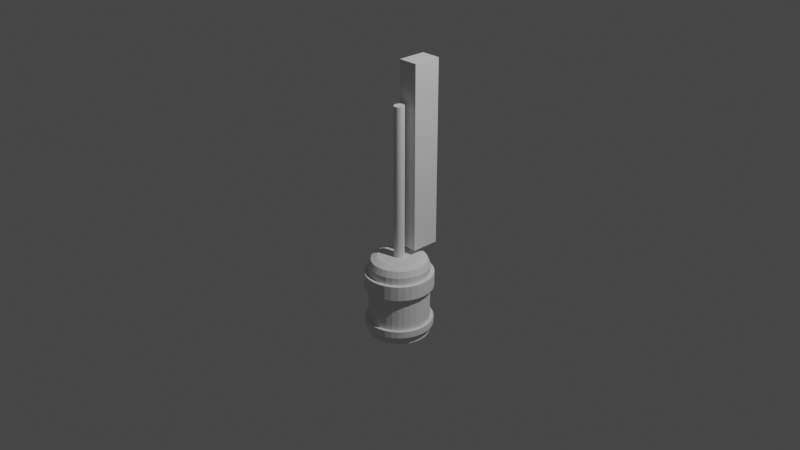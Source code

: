 # Source: silicon_ingot_machine.blend  (saved by Blender 3.0.42; exported with 4.5.12 LTS)
import bpy
from mathutils import Matrix  # noqa: F401  (used for matrix-valued properties, if any)

bpy.ops.wm.read_factory_settings(use_empty=True)
scene = bpy.context.scene
scene.name = 'Scene'

# ---- collections
col_collection = bpy.data.collections.new('Collection'); scene.collection.children.link(col_collection)

# ---- world
world_world = bpy.data.worlds.new('World'); scene.world = world_world
world_world.use_nodes = True; world_world.node_tree.nodes.clear()
_N = world_world.node_tree.nodes; _L = world_world.node_tree.links
n0 = _N.new('ShaderNodeOutputWorld'); n0.name = 'World Output'; n0.location = (300, 300)
n1 = _N.new('ShaderNodeBackground'); n1.name = 'Background'; n1.location = (10, 300)
n1.inputs[0].default_value = (0.05088, 0.05088, 0.05088, 1.0)
_L.new(n1.outputs[0], n0.inputs[0])
n0.is_active_output = True
world_world.color = (0.05088, 0.05088, 0.05088)
world_world.use_sun_shadow = False
world_world.sun_shadow_jitter_overblur = 0.0

# ---- cameras
cam_camera = bpy.data.cameras.new('Camera')
cam_camera.clip_end = 100.0
cam_camera.ortho_scale = 7.314

# ---- lights
light_light = bpy.data.lights.new('Light', 'POINT')
light_light.transmission_factor = 0.0
light_light.energy = 1000.0
light_light.shadow_soft_size = 0.1
light_light.shadow_maximum_resolution = 0.006
light_light.use_absolute_resolution = True

# ---- meshes
me_cylinder = bpy.data.meshes.new('Cylinder')
me_cylinder.from_pydata([(4.631e-08, 0.3235, -0.9088), (0.06311, 0.3173, -0.9088), (0.1238, 0.2989, -0.9088), (0.1797, 0.269, -0.9088), (0.2287, 0.2287, -0.9088), (0.269, 0.1797, -0.9088), (0.2989, 0.1238, -0.9088), (0.3173, 0.06311, -0.9088), (0.3235, -2.548e-08, -0.9088), (0.3173, -0.06311, -0.9088), (0.2989, -0.1238, -0.9088), (0.269, -0.1797, -0.9088), (0.2287, -0.2287, -0.9088), (0.1797, -0.269, -0.9088), (0.1238, -0.2989, -0.9088), (0.06311, -0.3173, -0.9088), (1.803e-08, -0.3235, -0.9088), (-0.06311, -0.3173, -0.9088), (-0.1238, -0.2989, -0.9088), (-0.1797, -0.269, -0.9088), (-0.2287, -0.2287, -0.9088), (-0.269, -0.1797, -0.9088), (-0.2989, -0.1238, -0.9088), (-0.3173, -0.06311, -0.9088), (-0.3235, -7.483e-09, -0.9088), (-0.3173, 0.06311, -0.9088), (-0.2989, 0.1238, -0.9088), (-0.269, 0.1797, -0.9088), (-0.2287, 0.2287, -0.9088), (-0.1797, 0.269, -0.9088), (-0.1238, 0.2989, -0.9088), (-0.06311, 0.3173, -0.9088), (4.631e-08, 0.3235, -0.8104), (4.631e-08, 0.3235, -0.7449), (-0.06318, 0.3176, -0.2096), (4.631e-08, 0.3235, -0.3567), (0.06311, 0.3173, -0.3567), (-0.1239, 0.2992, -0.2096), (0.06311, 0.3173, -0.7449), (0.06311, 0.3173, -0.8104), (0.1238, 0.2989, -0.3567), (-0.1799, 0.2693, -0.2096), (0.1238, 0.2989, -0.7449), (0.1238, 0.2989, -0.8104), (0.1797, 0.269, -0.3567), (-0.229, 0.229, -0.2096), (0.1797, 0.269, -0.7449), (0.1797, 0.269, -0.8104), (0.2287, 0.2287, -0.3567), (-0.2693, 0.1799, -0.2096), (0.2287, 0.2287, -0.7449), (0.2287, 0.2287, -0.8104), (0.269, 0.1797, -0.3567), (-0.2992, 0.1239, -0.2096), (0.269, 0.1797, -0.7449), (0.269, 0.1797, -0.8104), (0.2989, 0.1238, -0.3567), (-0.3176, 0.06318, -0.2096), (0.2989, 0.1238, -0.7449), (0.2989, 0.1238, -0.8104), (0.3173, 0.06311, -0.3567), (-0.3238, -4.985e-09, -0.2096), (0.3173, 0.06311, -0.7449), (0.3173, 0.06311, -0.8104), (0.3235, -2.548e-08, -0.3567), (-0.3176, -0.06318, -0.2096), (0.3235, -2.548e-08, -0.7449), (0.3235, -2.548e-08, -0.8104), (0.3173, -0.06311, -0.3567), (-0.2992, -0.1239, -0.2096), (0.3173, -0.06311, -0.7449), (0.3173, -0.06311, -0.8104), (0.2989, -0.1238, -0.3567), (-0.2693, -0.1799, -0.2096), (0.2989, -0.1238, -0.7449), (0.2989, -0.1238, -0.8104), (0.269, -0.1797, -0.3567), (-0.229, -0.229, -0.2096), (0.269, -0.1797, -0.7449), (0.269, -0.1797, -0.8104), (0.2287, -0.2287, -0.3567), (-0.1799, -0.2693, -0.2096), (0.2287, -0.2287, -0.7449), (0.2287, -0.2287, -0.8104), (0.1797, -0.269, -0.3567), (-0.1239, -0.2992, -0.2096), (0.1797, -0.269, -0.7449), (0.1797, -0.269, -0.8104), (0.1238, -0.2989, -0.3567), (-0.06318, -0.3176, -0.2096), (0.1238, -0.2989, -0.7449), (0.1238, -0.2989, -0.8104), (0.06311, -0.3173, -0.3567), (1.356e-08, -0.3238, -0.2096), (0.06311, -0.3173, -0.7449), (0.06311, -0.3173, -0.8104), (1.803e-08, -0.3235, -0.3567), (0.06318, -0.3176, -0.2096), (1.803e-08, -0.3235, -0.7449), (1.803e-08, -0.3235, -0.8104), (-0.06311, -0.3173, -0.3567), (0.1239, -0.2992, -0.2096), (-0.06311, -0.3173, -0.7449), (-0.06311, -0.3173, -0.8104), (-0.1238, -0.2989, -0.3567), (0.1799, -0.2693, -0.2096), (-0.1238, -0.2989, -0.7449), (-0.1238, -0.2989, -0.8104), (-0.1797, -0.269, -0.3567), (0.229, -0.229, -0.2096), (-0.1797, -0.269, -0.7449), (-0.1797, -0.269, -0.8104), (-0.2287, -0.2287, -0.3567), (0.2693, -0.1799, -0.2096), (-0.2287, -0.2287, -0.7449), (-0.2287, -0.2287, -0.8104), (-0.269, -0.1797, -0.3567), (0.2992, -0.1239, -0.2096), (-0.269, -0.1797, -0.7449), (-0.269, -0.1797, -0.8104), (-0.2989, -0.1238, -0.3567), (0.3176, -0.06318, -0.2096), (-0.2989, -0.1238, -0.7449), (-0.2989, -0.1238, -0.8104), (-0.3173, -0.06311, -0.3567), (0.3238, -2.441e-08, -0.2096), (-0.3173, -0.06311, -0.7449), (-0.3173, -0.06311, -0.8104), (-0.3235, -7.483e-09, -0.3567), (0.3176, 0.06318, -0.2096), (-0.3235, -7.483e-09, -0.7449), (-0.3235, -7.483e-09, -0.8104), (-0.3173, 0.06311, -0.3567), (0.2992, 0.1239, -0.2096), (-0.3173, 0.06311, -0.7449), (-0.3173, 0.06311, -0.8104), (-0.2989, 0.1238, -0.3567), (0.2693, 0.1799, -0.2096), (-0.2989, 0.1238, -0.7449), (-0.2989, 0.1238, -0.8104), (-0.269, 0.1797, -0.3567), (0.229, 0.229, -0.2096), (-0.269, 0.1797, -0.7449), (-0.269, 0.1797, -0.8104), (-0.2287, 0.2287, -0.3567), (0.1799, 0.2693, -0.2096), (-0.2287, 0.2287, -0.7449), (-0.2287, 0.2287, -0.8104), (-0.1797, 0.269, -0.3567), (0.1239, 0.2992, -0.2096), (-0.1797, 0.269, -0.7449), (-0.1797, 0.269, -0.8104), (-0.1238, 0.2989, -0.3567), (0.06318, 0.3176, -0.2096), (-0.1238, 0.2989, -0.7449), (-0.1238, 0.2989, -0.8104), (-0.06311, 0.3173, -0.3567), (2.538e-08, 0.3238, -0.2096), (-0.06311, 0.3173, -0.7449), (-0.06311, 0.3173, -0.8104), (4.737e-08, 0.3616, -0.8143), (4.737e-08, 0.3616, -0.7411), (0.07054, 0.3546, -0.7411), (0.07054, 0.3546, -0.8143), (0.1384, 0.3341, -0.7411), (0.1384, 0.3341, -0.8143), (0.2009, 0.3006, -0.7411), (0.2009, 0.3006, -0.8143), (0.2557, 0.2557, -0.7411), (0.2557, 0.2557, -0.8143), (0.3006, 0.2009, -0.7411), (0.3006, 0.2009, -0.8143), (0.3341, 0.1384, -0.7411), (0.3341, 0.1384, -0.8143), (0.3546, 0.07054, -0.7411), (0.3546, 0.07054, -0.8143), (0.3616, -2.519e-08, -0.7411), (0.3616, -2.519e-08, -0.8143), (0.3546, -0.07054, -0.7411), (0.3546, -0.07054, -0.8143), (0.3341, -0.1384, -0.7411), (0.3341, -0.1384, -0.8143), (0.3006, -0.2009, -0.7411), (0.3006, -0.2009, -0.8143), (0.2557, -0.2557, -0.7411), (0.2557, -0.2557, -0.8143), (0.2009, -0.3006, -0.7411), (0.2009, -0.3006, -0.8143), (0.1384, -0.3341, -0.7411), (0.1384, -0.3341, -0.8143), (0.07054, -0.3546, -0.7411), (0.07054, -0.3546, -0.8143), (1.576e-08, -0.3616, -0.7411), (1.576e-08, -0.3616, -0.8143), (-0.07054, -0.3546, -0.7411), (-0.07054, -0.3546, -0.8143), (-0.1384, -0.3341, -0.7411), (-0.1384, -0.3341, -0.8143), (-0.2009, -0.3006, -0.7411), (-0.2009, -0.3006, -0.8143), (-0.2557, -0.2557, -0.7411), (-0.2557, -0.2557, -0.8143), (-0.3006, -0.2009, -0.7411), (-0.3006, -0.2009, -0.8143), (-0.3341, -0.1384, -0.7411), (-0.3341, -0.1384, -0.8143), (-0.3546, -0.07054, -0.7411), (-0.3546, -0.07054, -0.8143), (-0.3616, -5.075e-09, -0.7411), (-0.3616, -5.075e-09, -0.8143), (-0.3546, 0.07054, -0.7411), (-0.3546, 0.07054, -0.8143), (-0.3341, 0.1384, -0.7411), (-0.3341, 0.1384, -0.8143), (-0.3006, 0.2009, -0.7411), (-0.3006, 0.2009, -0.8143), (-0.2557, 0.2557, -0.7411), (-0.2557, 0.2557, -0.8143), (-0.2009, 0.3006, -0.7411), (-0.2009, 0.3006, -0.8143), (-0.1384, 0.3341, -0.7411), (-0.1384, 0.3341, -0.8143), (-0.07054, 0.3546, -0.7411), (-0.07054, 0.3546, -0.8143), (4.288e-08, 0.3663, -0.3659), (0.07147, 0.3593, -0.3659), (0.1402, 0.3385, -0.3659), (0.2035, 0.3046, -0.3659), (0.259, 0.259, -0.3659), (0.3046, 0.2035, -0.3659), (0.3385, 0.1402, -0.3659), (0.3593, 0.07147, -0.3659), (0.3663, -2.553e-08, -0.3659), (0.3593, -0.07147, -0.3659), (0.3385, -0.1402, -0.3659), (0.3046, -0.2035, -0.3659), (0.259, -0.259, -0.3659), (0.2035, -0.3046, -0.3659), (0.1402, -0.3385, -0.3659), (0.07147, -0.3593, -0.3659), (1.086e-08, -0.3663, -0.3659), (-0.07147, -0.3593, -0.3659), (-0.1402, -0.3385, -0.3659), (-0.2035, -0.3046, -0.3659), (-0.259, -0.259, -0.3659), (-0.3046, -0.2035, -0.3659), (-0.3385, -0.1402, -0.3659), (-0.3593, -0.07147, -0.3659), (-0.3663, -5.144e-09, -0.3659), (-0.3593, 0.07147, -0.3659), (-0.3385, 0.1402, -0.3659), (-0.3046, 0.2035, -0.3659), (-0.259, 0.259, -0.3659), (-0.2035, 0.3046, -0.3659), (-0.1402, 0.3385, -0.3659), (-0.07147, 0.3593, -0.3659), (-0.07147, 0.3593, -0.2096), (-0.1402, 0.3385, -0.2096), (-0.2035, 0.3046, -0.2096), (-0.259, 0.259, -0.2096), (-0.3046, 0.2035, -0.2096), (-0.3385, 0.1402, -0.2096), (-0.3593, 0.07147, -0.2096), (-0.3663, -5.144e-09, -0.2096), (-0.3593, -0.07147, -0.2096), (-0.3385, -0.1402, -0.2096), (-0.3046, -0.2035, -0.2096), (-0.259, -0.259, -0.2096), (-0.2035, -0.3046, -0.2096), (-0.1402, -0.3385, -0.2096), (-0.07147, -0.3593, -0.2096), (1.086e-08, -0.3663, -0.2096), (0.07147, -0.3593, -0.2096), (0.1402, -0.3385, -0.2096), (0.2035, -0.3046, -0.2096), (0.259, -0.259, -0.2096), (0.3046, -0.2035, -0.2096), (0.3385, -0.1402, -0.2096), (0.3593, -0.07147, -0.2096), (0.3663, -2.553e-08, -0.2096), (0.3593, 0.07147, -0.2096), (0.3385, 0.1402, -0.2096), (0.3046, 0.2035, -0.2096), (0.259, 0.259, -0.2096), (0.2035, 0.3046, -0.2096), (0.1402, 0.3385, -0.2096), (0.07147, 0.3593, -0.2096), (4.288e-08, 0.3663, -0.2096), (-0.01077, 0.05414, -0.039), (-0.06318, 0.3176, -0.1325), (-0.05781, 0.2906, -0.0664), (-0.1239, 0.2992, -0.1325), (-0.02113, 0.051, -0.039), (-0.1134, 0.2738, -0.0664), (-0.1799, 0.2693, -0.1325), (-0.03067, 0.0459, -0.039), (-0.1646, 0.2464, -0.0664), (-0.229, 0.229, -0.1325), (-0.03904, 0.03904, -0.039), (-0.2095, 0.2095, -0.0664), (-0.2693, 0.1799, -0.1325), (-0.0459, 0.03067, -0.039), (-0.2464, 0.1646, -0.0664), (-0.2992, 0.1239, -0.1325), (-0.051, 0.02113, -0.039), (-0.2738, 0.1134, -0.0664), (-0.3176, 0.06318, -0.1325), (-0.05414, 0.01077, -0.039), (-0.2906, 0.05781, -0.0664), (-0.3238, -4.985e-09, -0.1325), (-0.05521, -2.174e-08, -0.039), (-0.2963, -1.444e-08, -0.0664), (-0.3176, -0.06318, -0.1325), (-0.05414, -0.01077, -0.039), (-0.2906, -0.05781, -0.0664), (-0.2992, -0.1239, -0.1325), (-0.051, -0.02113, -0.039), (-0.2738, -0.1134, -0.0664), (-0.2693, -0.1799, -0.1325), (-0.0459, -0.03067, -0.039), (-0.2464, -0.1646, -0.0664), (-0.229, -0.229, -0.1325), (-0.03904, -0.03904, -0.039), (-0.2095, -0.2095, -0.0664), (-0.1799, -0.2693, -0.1325), (-0.03067, -0.0459, -0.039), (-0.1646, -0.2464, -0.0664), (-0.1239, -0.2992, -0.1325), (-0.02113, -0.051, -0.039), (-0.1134, -0.2738, -0.0664), (-0.06318, -0.3176, -0.1325), (-0.01077, -0.05414, -0.039), (-0.05781, -0.2906, -0.0664), (1.025e-08, -0.3238, -0.1325), (5.142e-08, -0.05521, -0.039), (1.135e-08, -0.2963, -0.0664), (0.06318, -0.3176, -0.1325), (0.01077, -0.05414, -0.039), (0.05781, -0.2906, -0.0664), (0.1239, -0.2992, -0.1325), (0.02113, -0.051, -0.039), (0.1134, -0.2738, -0.0664), (0.1799, -0.2693, -0.1325), (0.03067, -0.0459, -0.039), (0.1646, -0.2464, -0.0664), (0.229, -0.229, -0.1325), (0.03904, -0.03904, -0.039), (0.2095, -0.2095, -0.0664), (0.2693, -0.1799, -0.1325), (0.0459, -0.03067, -0.039), (0.2464, -0.1646, -0.0664), (0.2992, -0.1239, -0.1325), (0.051, -0.02113, -0.039), (0.2738, -0.1134, -0.0664), (0.3176, -0.06318, -0.1325), (0.05414, -0.01077, -0.039), (0.2906, -0.05781, -0.0664), (0.3238, -2.441e-08, -0.1325), (0.05521, -2.358e-08, -0.039), (0.2963, -2.247e-08, -0.0664), (0.3176, 0.06318, -0.1325), (0.05414, 0.01077, -0.039), (0.2906, 0.05781, -0.0664), (0.2992, 0.1239, -0.1325), (0.051, 0.02113, -0.039), (0.2738, 0.1134, -0.0664), (0.2693, 0.1799, -0.1325), (0.0459, 0.03067, -0.039), (0.2464, 0.1646, -0.0664), (0.229, 0.229, -0.1325), (0.03904, 0.03904, -0.039), (0.2095, 0.2095, -0.0664), (0.1799, 0.2693, -0.1325), (0.03067, 0.0459, -0.039), (0.1646, 0.2464, -0.0664), (0.1239, 0.2992, -0.1325), (0.02113, 0.051, -0.039), (0.1134, 0.2738, -0.0664), (0.06318, 0.3176, -0.1325), (0.01077, 0.05414, -0.039), (0.05781, 0.2906, -0.0664), (2.207e-08, 0.3238, -0.1325), (6.218e-08, 0.05521, -0.039), (3.091e-08, 0.2963, -0.0664), (-0.08796, 0.2124, -0.039), (-0.04484, 0.2254, -0.039), (-0.1277, 0.1911, -0.039), (-0.1625, 0.1625, -0.039), (-0.1911, 0.1277, -0.039), (-0.2124, 0.08796, -0.039), (-0.2254, 0.04484, -0.039), (-0.2299, -3.725e-08, -0.039), (-0.2254, -0.04484, -0.039), (-0.2124, -0.08796, -0.039), (-0.1911, -0.1277, -0.039), (-0.1625, -0.1625, -0.039), (-0.1277, -0.1911, -0.039), (-0.08796, -0.2124, -0.039), (-0.04484, -0.2254, -0.039), (1.956e-08, -0.2299, -0.039), (0.04484, -0.2254, -0.039), (0.08796, -0.2124, -0.039), (0.1277, -0.1911, -0.039), (0.1625, -0.1625, -0.039), (0.1911, -0.1277, -0.039), (0.2124, -0.08796, -0.039), (0.2254, -0.04484, -0.039), (0.2299, -1.77e-08, -0.039), (0.2254, 0.04484, -0.039), (0.2124, 0.08796, -0.039), (0.1911, 0.1277, -0.039), (0.1625, 0.1625, -0.039), (0.1277, 0.1911, -0.039), (0.08796, 0.2124, -0.039), (0.04484, 0.2254, -0.039), (5.774e-08, 0.2299, -0.039), (-0.02113, 0.051, 1.601), (-0.01077, 0.05414, 1.601), (-0.03067, 0.0459, 1.601), (-0.03904, 0.03904, 1.601), (-0.0459, 0.03067, 1.601), (-0.051, 0.02113, 1.601), (-0.05414, 0.01077, 1.601), (-0.05521, -2.174e-08, 1.601), (-0.05414, -0.01077, 1.601), (-0.051, -0.02113, 1.601), (-0.0459, -0.03067, 1.601), (-0.03904, -0.03904, 1.601), (-0.03067, -0.0459, 1.601), (-0.02113, -0.051, 1.601), (-0.01077, -0.05414, 1.601), (8.438e-08, -0.05521, 1.601), (0.01077, -0.05414, 1.601), (0.02113, -0.051, 1.601), (0.03067, -0.0459, 1.601), (0.03904, -0.03904, 1.601), (0.0459, -0.03067, 1.601), (0.051, -0.02113, 1.601), (0.05414, -0.01077, 1.601), (0.05521, -2.358e-08, 1.601), (0.05414, 0.01077, 1.601), (0.051, 0.02113, 1.601), (0.0459, 0.03067, 1.601), (0.03904, 0.03904, 1.601), (0.03067, 0.0459, 1.601), (0.02113, 0.051, 1.601), (0.01077, 0.05414, 1.601), (9.514e-08, 0.05521, 1.601), (-0.1078, 0.114, 0.01749), (-0.1078, 0.114, 2.017), (-0.1078, 0.4228, 0.01749), (-0.1078, 0.4228, 2.017), (0.1078, 0.114, 0.01749), (0.1078, 0.114, 2.017), (0.1078, 0.4228, 0.01749), (0.1078, 0.4228, 2.017)], [], [(52, 48, 228, 229), (35, 156, 255, 224), (120, 116, 245, 246), (80, 76, 235, 236), (40, 36, 225, 226), (148, 144, 252, 253), (108, 104, 242, 243), (68, 64, 232, 233), (136, 132, 249, 250), (96, 92, 239, 240), (56, 52, 229, 230), (124, 120, 246, 247), (84, 80, 236, 237), (44, 40, 226, 227), (152, 148, 253, 254), (112, 108, 243, 244), (72, 68, 233, 234), (140, 136, 250, 251), (100, 96, 240, 241), (60, 56, 230, 231), (128, 124, 247, 248), (88, 84, 237, 238), (48, 44, 227, 228), (156, 152, 254, 255), (116, 112, 244, 245), (76, 72, 234, 235), (36, 35, 224, 225), (144, 140, 251, 252), (104, 100, 241, 242), (64, 60, 231, 232), (132, 128, 248, 249), (92, 88, 238, 239), (0, 1, 2, 3, 4, 5, 6, 7, 8, 9, 10, 11, 12, 13, 14, 15, 16, 17, 18, 19, 20, 21, 22, 23, 24, 25, 26, 27, 28, 29, 30, 31), (31, 159, 32, 0), (111, 107, 197, 199), (152, 156, 158, 154), (255, 256, 287, 224), (30, 155, 159, 31), (59, 55, 171, 173), (148, 152, 154, 150), (254, 257, 256, 255), (29, 151, 155, 30), (134, 138, 212, 210), (144, 148, 150, 146), (28, 147, 151, 29), (82, 86, 186, 184), (140, 144, 146, 142), (253, 258, 257, 254), (27, 143, 147, 28), (139, 135, 211, 213), (136, 140, 142, 138), (252, 259, 258, 253), (26, 139, 143, 27), (87, 83, 185, 187), (132, 136, 138, 134), (251, 260, 259, 252), (25, 135, 139, 26), (110, 114, 200, 198), (128, 132, 134, 130), (250, 261, 260, 251), (24, 131, 135, 25), (58, 62, 174, 172), (124, 128, 130, 126), (249, 262, 261, 250), (23, 127, 131, 24), (115, 111, 199, 201), (120, 124, 126, 122), (248, 263, 262, 249), (22, 123, 127, 23), (63, 59, 173, 175), (116, 120, 122, 118), (247, 264, 263, 248), (21, 119, 123, 22), (138, 142, 214, 212), (112, 116, 118, 114), (246, 265, 264, 247), (20, 115, 119, 21), (86, 90, 188, 186), (108, 112, 114, 110), (245, 266, 265, 246), (19, 111, 115, 20), (33, 38, 162, 161), (104, 108, 110, 106), (244, 267, 266, 245), (18, 107, 111, 19), (143, 139, 213, 215), (100, 104, 106, 102), (243, 268, 267, 244), (17, 103, 107, 18), (91, 87, 187, 189), (96, 100, 102, 98), (242, 269, 268, 243), (16, 99, 103, 17), (39, 32, 160, 163), (92, 96, 98, 94), (241, 270, 269, 242), (15, 95, 99, 16), (114, 118, 202, 200), (88, 92, 94, 90), (240, 271, 270, 241), (14, 91, 95, 15), (62, 66, 176, 174), (84, 88, 90, 86), (239, 272, 271, 240), (13, 87, 91, 14), (119, 115, 201, 203), (80, 84, 86, 82), (238, 273, 272, 239), (12, 83, 87, 13), (67, 63, 175, 177), (76, 80, 82, 78), (237, 274, 273, 238), (11, 79, 83, 12), (142, 146, 216, 214), (72, 76, 78, 74), (236, 275, 274, 237), (10, 75, 79, 11), (90, 94, 190, 188), (68, 72, 74, 70), (235, 276, 275, 236), (9, 71, 75, 10), (38, 42, 164, 162), (64, 68, 70, 66), (234, 277, 276, 235), (8, 67, 71, 9), (147, 143, 215, 217), (60, 64, 66, 62), (233, 278, 277, 234), (7, 63, 67, 8), (95, 91, 189, 191), (56, 60, 62, 58), (232, 279, 278, 233), (6, 59, 63, 7), (43, 39, 163, 165), (52, 56, 58, 54), (231, 280, 279, 232), (5, 55, 59, 6), (118, 122, 204, 202), (48, 52, 54, 50), (230, 281, 280, 231), (4, 51, 55, 5), (66, 70, 178, 176), (44, 48, 50, 46), (229, 282, 281, 230), (3, 47, 51, 4), (123, 119, 203, 205), (40, 44, 46, 42), (228, 283, 282, 229), (2, 43, 47, 3), (71, 67, 177, 179), (36, 40, 42, 38), (227, 284, 283, 228), (1, 39, 43, 2), (146, 150, 218, 216), (33, 35, 36, 38), (226, 285, 284, 227), (0, 32, 39, 1), (94, 98, 192, 190), (224, 287, 286, 225), (225, 286, 285, 226), (223, 222, 161, 160), (221, 220, 222, 223), (219, 218, 220, 221), (217, 216, 218, 219), (215, 214, 216, 217), (213, 212, 214, 215), (211, 210, 212, 213), (209, 208, 210, 211), (207, 206, 208, 209), (205, 204, 206, 207), (203, 202, 204, 205), (201, 200, 202, 203), (199, 198, 200, 201), (197, 196, 198, 199), (195, 194, 196, 197), (193, 192, 194, 195), (191, 190, 192, 193), (189, 188, 190, 191), (187, 186, 188, 189), (185, 184, 186, 187), (183, 182, 184, 185), (181, 180, 182, 183), (179, 178, 180, 181), (177, 176, 178, 179), (175, 174, 176, 177), (173, 172, 174, 175), (171, 170, 172, 173), (169, 168, 170, 171), (167, 166, 168, 169), (165, 164, 166, 167), (163, 162, 164, 165), (160, 161, 162, 163), (32, 159, 223, 160), (54, 58, 172, 170), (106, 110, 198, 196), (158, 33, 161, 222), (83, 79, 183, 185), (135, 131, 209, 211), (78, 82, 184, 182), (130, 134, 210, 208), (55, 51, 169, 171), (107, 103, 195, 197), (159, 155, 221, 223), (50, 54, 170, 168), (102, 106, 196, 194), (154, 158, 222, 220), (79, 75, 181, 183), (131, 127, 207, 209), (74, 78, 182, 180), (126, 130, 208, 206), (51, 47, 167, 169), (103, 99, 193, 195), (155, 151, 219, 221), (46, 50, 168, 166), (98, 102, 194, 192), (150, 154, 220, 218), (75, 71, 179, 181), (127, 123, 205, 207), (70, 74, 180, 178), (122, 126, 206, 204), (47, 43, 165, 167), (99, 95, 191, 193), (151, 147, 217, 219), (42, 46, 166, 164), (156, 35, 33, 158), (145, 149, 375, 372), (37, 34, 256, 257), (41, 37, 257, 258), (45, 41, 258, 259), (49, 45, 259, 260), (53, 49, 260, 261), (57, 53, 261, 262), (61, 57, 262, 263), (65, 61, 263, 264), (69, 65, 264, 265), (73, 69, 265, 266), (77, 73, 266, 267), (81, 77, 267, 268), (85, 81, 268, 269), (89, 85, 269, 270), (93, 89, 270, 271), (97, 93, 271, 272), (101, 97, 272, 273), (105, 101, 273, 274), (109, 105, 274, 275), (113, 109, 275, 276), (117, 113, 276, 277), (121, 117, 277, 278), (125, 121, 278, 279), (129, 125, 279, 280), (133, 129, 280, 281), (137, 133, 281, 282), (141, 137, 282, 283), (145, 141, 283, 284), (149, 145, 284, 285), (153, 149, 285, 286), (157, 153, 286, 287), (34, 157, 287, 256), (157, 34, 289, 381), (93, 97, 336, 333), (41, 45, 297, 294), (149, 153, 378, 375), (97, 101, 339, 336), (45, 49, 300, 297), (153, 157, 381, 378), (101, 105, 342, 339), (49, 53, 303, 300), (105, 109, 345, 342), (53, 57, 306, 303), (37, 41, 294, 291), (109, 113, 348, 345), (57, 61, 309, 306), (113, 117, 351, 348), (61, 65, 312, 309), (117, 121, 354, 351), (65, 69, 315, 312), (121, 125, 357, 354), (69, 73, 318, 315), (125, 129, 360, 357), (73, 77, 321, 318), (129, 133, 363, 360), (77, 81, 324, 321), (133, 137, 366, 363), (81, 85, 327, 324), (137, 141, 369, 366), (85, 89, 330, 327), (141, 145, 372, 369), (89, 93, 333, 330), (346, 349, 436, 435), (289, 291, 293, 290), (290, 293, 384, 385), (291, 294, 296, 293), (293, 296, 386, 384), (294, 297, 299, 296), (296, 299, 387, 386), (297, 300, 302, 299), (299, 302, 388, 387), (300, 303, 305, 302), (302, 305, 389, 388), (303, 306, 308, 305), (305, 308, 390, 389), (306, 309, 311, 308), (308, 311, 391, 390), (309, 312, 314, 311), (311, 314, 392, 391), (312, 315, 317, 314), (314, 317, 393, 392), (315, 318, 320, 317), (317, 320, 394, 393), (318, 321, 323, 320), (320, 323, 395, 394), (321, 324, 326, 323), (323, 326, 396, 395), (324, 327, 329, 326), (326, 329, 397, 396), (327, 330, 332, 329), (329, 332, 398, 397), (330, 333, 335, 332), (332, 335, 399, 398), (333, 336, 338, 335), (335, 338, 400, 399), (336, 339, 341, 338), (338, 341, 401, 400), (339, 342, 344, 341), (341, 344, 402, 401), (342, 345, 347, 344), (344, 347, 403, 402), (345, 348, 350, 347), (347, 350, 404, 403), (348, 351, 353, 350), (350, 353, 405, 404), (351, 354, 356, 353), (353, 356, 406, 405), (354, 357, 359, 356), (356, 359, 407, 406), (357, 360, 362, 359), (359, 362, 408, 407), (360, 363, 365, 362), (362, 365, 409, 408), (363, 366, 368, 365), (365, 368, 410, 409), (366, 369, 371, 368), (368, 371, 411, 410), (369, 372, 374, 371), (371, 374, 412, 411), (372, 375, 377, 374), (374, 377, 413, 412), (375, 378, 380, 377), (377, 380, 414, 413), (378, 381, 383, 380), (380, 383, 415, 414), (381, 289, 290, 383), (383, 290, 385, 415), (34, 37, 291, 289), (292, 288, 385, 384), (295, 292, 384, 386), (298, 295, 386, 387), (301, 298, 387, 388), (304, 301, 388, 389), (307, 304, 389, 390), (310, 307, 390, 391), (313, 310, 391, 392), (316, 313, 392, 393), (319, 316, 393, 394), (322, 319, 394, 395), (325, 322, 395, 396), (328, 325, 396, 397), (331, 328, 397, 398), (334, 331, 398, 399), (337, 334, 399, 400), (340, 337, 400, 401), (343, 340, 401, 402), (346, 343, 402, 403), (349, 346, 403, 404), (352, 349, 404, 405), (355, 352, 405, 406), (358, 355, 406, 407), (361, 358, 407, 408), (364, 361, 408, 409), (367, 364, 409, 410), (370, 367, 410, 411), (373, 370, 411, 412), (376, 373, 412, 413), (379, 376, 413, 414), (382, 379, 414, 415), (288, 382, 415, 385), (417, 416, 418, 419, 420, 421, 422, 423, 424, 425, 426, 427, 428, 429, 430, 431, 432, 433, 434, 435, 436, 437, 438, 439, 440, 441, 442, 443, 444, 445, 446, 447), (307, 310, 423, 422), (349, 352, 437, 436), (310, 313, 424, 423), (352, 355, 438, 437), (313, 316, 425, 424), (355, 358, 439, 438), (316, 319, 426, 425), (358, 361, 440, 439), (319, 322, 427, 426), (361, 364, 441, 440), (322, 325, 428, 427), (364, 367, 442, 441), (325, 328, 429, 428), (367, 370, 443, 442), (328, 331, 430, 429), (288, 292, 416, 417), (370, 373, 444, 443), (331, 334, 431, 430), (292, 295, 418, 416), (373, 376, 445, 444), (334, 337, 432, 431), (295, 298, 419, 418), (376, 379, 446, 445), (337, 340, 433, 432), (298, 301, 420, 419), (379, 382, 447, 446), (340, 343, 434, 433), (301, 304, 421, 420), (382, 288, 417, 447), (343, 346, 435, 434), (304, 307, 422, 421), (448, 449, 451, 450), (450, 451, 455, 454), (454, 455, 453, 452), (452, 453, 449, 448), (450, 454, 452, 448), (455, 451, 449, 453)])
_uv = me_cylinder.uv_layers.new(name='UVMap')
_uv.uv.foreach_set('vector', [0.8438, 0.9, 0.875, 0.9, 0.875, 0.9, 0.8438, 0.9, 0.0, 0.9, 0.03125, 0.9, 0.03125, 0.9, 0.0, 0.9, 0.3125, 0.9, 0.3438, 0.9, 0.3438, 0.9, 0.3125, 0.9, 0.625, 0.9, 0.6563, 0.9, 0.6563, 0.9, 0.625, 0.9, 0.9375, 0.9, 0.9688, 0.9, 0.9688, 0.9, 0.9375, 0.9, 0.09375, 0.9, 0.125, 0.9, 0.125, 0.9, 0.09375, 0.9, 0.4063, 0.9, 0.4375, 0.9, 0.4375, 0.9, 0.4063, 0.9, 0.7188, 0.9, 0.75, 0.9, 0.75, 0.9, 0.7188, 0.9, 0.1875, 0.9, 0.2188, 0.9, 0.2188, 0.9, 0.1875, 0.9, 0.5, 0.9, 0.5312, 0.9, 0.5312, 0.9, 0.5, 0.9, 0.8125, 0.9, 0.8438, 0.9, 0.8438, 0.9, 0.8125, 0.9, 0.2812, 0.9, 0.3125, 0.9, 0.3125, 0.9, 0.2812, 0.9, 0.5938, 0.9, 0.625, 0.9, 0.625, 0.9, 0.5938, 0.9, 0.9062, 0.9, 0.9375, 0.9, 0.9375, 0.9, 0.9062, 0.9, 0.0625, 0.9, 0.09375, 0.9, 0.09375, 0.9, 0.0625, 0.9, 0.375, 0.9, 0.4063, 0.9, 0.4063, 0.9, 0.375, 0.9, 0.6875, 0.9, 0.7188, 0.9, 0.7188, 0.9, 0.6875, 0.9, 0.1562, 0.9, 0.1875, 0.9, 0.1875, 0.9, 0.1562, 0.9, 0.4688, 0.9, 0.5, 0.9, 0.5, 0.9, 0.4688, 0.9, 0.7812, 0.9, 0.8125, 0.9, 0.8125, 0.9, 0.7812, 0.9, 0.25, 0.9, 0.2812, 0.9, 0.2812, 0.9, 0.25, 0.9, 0.5625, 0.9, 0.5938, 0.9, 0.5938, 0.9, 0.5625, 0.9, 0.875, 0.9, 0.9062, 0.9, 0.9062, 0.9, 0.875, 0.9, 0.03125, 0.9, 0.0625, 0.9, 0.0625, 0.9, 0.03125, 0.9, 0.3438, 0.9, 0.375, 0.9, 0.375, 0.9, 0.3438, 0.9, 0.6563, 0.9, 0.6875, 0.9, 0.6875, 0.9, 0.6563, 0.9, 0.9688, 0.9, 1.0, 0.9, 1.0, 0.9, 0.9688, 0.9, 0.125, 0.9, 0.1562, 0.9, 0.1562, 0.9, 0.125, 0.9, 0.4375, 0.9, 0.4688, 0.9, 0.4688, 0.9, 0.4375, 0.9, 0.75, 0.9, 0.7812, 0.9, 0.7812, 0.9, 0.75, 0.9, 0.2188, 0.9, 0.25, 0.9, 0.25, 0.9, 0.2188, 0.9, 0.5312, 0.9, 0.5625, 0.9, 0.5625, 0.9, 0.5312, 0.9, 0.75, 0.49, 0.7968, 0.4854, 0.8418, 0.4717, 0.8833, 0.4496, 0.9197, 0.4197, 0.9496, 0.3833, 0.9717, 0.3418, 0.9854, 0.2968, 0.99, 0.25, 0.9854, 0.2032, 0.9717, 0.1582, 0.9496, 0.1167, 0.9197, 0.08029, 0.8833, 0.05045, 0.8418, 0.02827, 0.7968, 0.01461, 0.75, 0.01, 0.7032, 0.01461, 0.6582, 0.02827, 0.6167, 0.05045, 0.5803, 0.08029, 0.5504, 0.1167, 0.5283, 0.1582, 0.5146, 0.2032, 0.51, 0.25, 0.5146, 0.2968, 0.5283, 0.3418, 0.5504, 0.3833, 0.5803, 0.4197, 0.6167, 0.4496, 0.6582, 0.4717, 0.7032, 0.4854, 0.03125, 0.5, 0.03125, 0.6, 0.0, 0.6, 0.0, 0.5, 0.4062, 0.6, 0.4375, 0.6, 0.4375, 0.6, 0.4062, 0.6, 0.0625, 0.9, 0.03125, 0.9, 0.03125, 0.7, 0.0625, 0.7, 0.03125, 0.9, 0.03125, 1.0, 0.0, 1.0, 0.0, 0.9, 0.0625, 0.5, 0.0625, 0.6, 0.03125, 0.6, 0.03125, 0.5, 0.8125, 0.6, 0.8438, 0.6, 0.8438, 0.6, 0.8125, 0.6, 0.09375, 0.9, 0.0625, 0.9, 0.0625, 0.7, 0.09375, 0.7, 0.0625, 0.9, 0.0625, 1.0, 0.03125, 1.0, 0.03125, 0.9, 0.09375, 0.5, 0.09375, 0.6, 0.0625, 0.6, 0.0625, 0.5, 0.2188, 0.7, 0.1875, 0.7, 0.1875, 0.7, 0.2188, 0.7, 0.125, 0.9, 0.09375, 0.9, 0.09375, 0.7, 0.125, 0.7, 0.125, 0.5, 0.125, 0.6, 0.09375, 0.6, 0.09375, 0.5, 0.625, 0.7, 0.5938, 0.7, 0.5938, 0.7, 0.625, 0.7, 0.1562, 0.9, 0.125, 0.9, 0.125, 0.7, 0.1562, 0.7, 0.09375, 0.9, 0.09375, 1.0, 0.0625, 1.0, 0.0625, 0.9, 0.1562, 0.5, 0.1562, 0.6, 0.125, 0.6, 0.125, 0.5, 0.1875, 0.6, 0.2188, 0.6, 0.2188, 0.6, 0.1875, 0.6, 0.1875, 0.9, 0.1562, 0.9, 0.1562, 0.7, 0.1875, 0.7, 0.125, 0.9, 0.125, 1.0, 0.09375, 1.0, 0.09375, 0.9, 0.1875, 0.5, 0.1875, 0.6, 0.1562, 0.6, 0.1562, 0.5, 0.5938, 0.6, 0.625, 0.6, 0.625, 0.6, 0.5938, 0.6, 0.2188, 0.9, 0.1875, 0.9, 0.1875, 0.7, 0.2188, 0.7, 0.1562, 0.9, 0.1562, 1.0, 0.125, 1.0, 0.125, 0.9, 0.2188, 0.5, 0.2188, 0.6, 0.1875, 0.6, 0.1875, 0.5, 0.4062, 0.7, 0.375, 0.7, 0.375, 0.7, 0.4062, 0.7, 0.25, 0.9, 0.2188, 0.9, 0.2188, 0.7, 0.25, 0.7, 0.1875, 0.9, 0.1875, 1.0, 0.1562, 1.0, 0.1562, 0.9, 0.25, 0.5, 0.25, 0.6, 0.2188, 0.6, 0.2188, 0.5, 0.8125, 0.7, 0.7812, 0.7, 0.7812, 0.7, 0.8125, 0.7, 0.2812, 0.9, 0.25, 0.9, 0.25, 0.7, 0.2812, 0.7, 0.2188, 0.9, 0.2188, 1.0, 0.1875, 1.0, 0.1875, 0.9, 0.2812, 0.5, 0.2812, 0.6, 0.25, 0.6, 0.25, 0.5, 0.375, 0.6, 0.4062, 0.6, 0.4062, 0.6, 0.375, 0.6, 0.3125, 0.9, 0.2812, 0.9, 0.2812, 0.7, 0.3125, 0.7, 0.25, 0.9, 0.25, 1.0, 0.2188, 1.0, 0.2188, 0.9, 0.3125, 0.5, 0.3125, 0.6, 0.2812, 0.6, 0.2812, 0.5, 0.7812, 0.6, 0.8125, 0.6, 0.8125, 0.6, 0.7812, 0.6, 0.3438, 0.9, 0.3125, 0.9, 0.3125, 0.7, 0.3438, 0.7, 0.2812, 0.9, 0.2812, 1.0, 0.25, 1.0, 0.25, 0.9, 0.3438, 0.5, 0.3438, 0.6, 0.3125, 0.6, 0.3125, 0.5, 0.1875, 0.7, 0.1562, 0.7, 0.1562, 0.7, 0.1875, 0.7, 0.375, 0.9, 0.3438, 0.9, 0.3438, 0.7, 0.375, 0.7, 0.3125, 0.9, 0.3125, 1.0, 0.2812, 1.0, 0.2812, 0.9, 0.375, 0.5, 0.375, 0.6, 0.3438, 0.6, 0.3438, 0.5, 0.5938, 0.7, 0.5625, 0.7, 0.5625, 0.7, 0.5938, 0.7, 0.4063, 0.9, 0.375, 0.9, 0.375, 0.7, 0.4062, 0.7, 0.3438, 0.9, 0.3438, 1.0, 0.3125, 1.0, 0.3125, 0.9, 0.4062, 0.5, 0.4062, 0.6, 0.375, 0.6, 0.375, 0.5, 1.0, 0.7, 0.9688, 0.7, 0.9688, 0.7, 1.0, 0.7, 0.4375, 0.9, 0.4063, 0.9, 0.4062, 0.7, 0.4375, 0.7, 0.375, 0.9, 0.375, 1.0, 0.3438, 1.0, 0.3438, 0.9, 0.4375, 0.5, 0.4375, 0.6, 0.4062, 0.6, 0.4062, 0.5, 0.1562, 0.6, 0.1875, 0.6, 0.1875, 0.6, 0.1562, 0.6, 0.4688, 0.9, 0.4375, 0.9, 0.4375, 0.7, 0.4688, 0.7, 0.4063, 0.9, 0.4062, 1.0, 0.375, 1.0, 0.375, 0.9, 0.4688, 0.5, 0.4688, 0.6, 0.4375, 0.6, 0.4375, 0.5, 0.5625, 0.6, 0.5938, 0.6, 0.5938, 0.6, 0.5625, 0.6, 0.5, 0.9, 0.4688, 0.9, 0.4688, 0.7, 0.5, 0.7, 0.4375, 0.9, 0.4375, 1.0, 0.4062, 1.0, 0.4063, 0.9, 0.5, 0.5, 0.5, 0.6, 0.4688, 0.6, 0.4688, 0.5, 0.9688, 0.6, 1.0, 0.6, 1.0, 0.6, 0.9688, 0.6, 0.5312, 0.9, 0.5, 0.9, 0.5, 0.7, 0.5312, 0.7, 0.4688, 0.9, 0.4688, 1.0, 0.4375, 1.0, 0.4375, 0.9, 0.5312, 0.5, 0.5312, 0.6, 0.5, 0.6, 0.5, 0.5, 0.375, 0.7, 0.3438, 0.7, 0.3438, 0.7, 0.375, 0.7, 0.5625, 0.9, 0.5312, 0.9, 0.5312, 0.7, 0.5625, 0.7, 0.5, 0.9, 0.5, 1.0, 0.4688, 1.0, 0.4688, 0.9, 0.5625, 0.5, 0.5625, 0.6, 0.5312, 0.6, 0.5312, 0.5, 0.7812, 0.7, 0.75, 0.7, 0.75, 0.7, 0.7812, 0.7, 0.5938, 0.9, 0.5625, 0.9, 0.5625, 0.7, 0.5938, 0.7, 0.5312, 0.9, 0.5312, 1.0, 0.5, 1.0, 0.5, 0.9, 0.5938, 0.5, 0.5938, 0.6, 0.5625, 0.6, 0.5625, 0.5, 0.3438, 0.6, 0.375, 0.6, 0.375, 0.6, 0.3438, 0.6, 0.625, 0.9, 0.5938, 0.9, 0.5938, 0.7, 0.625, 0.7, 0.5625, 0.9, 0.5625, 1.0, 0.5312, 1.0, 0.5312, 0.9, 0.625, 0.5, 0.625, 0.6, 0.5938, 0.6, 0.5938, 0.5, 0.75, 0.6, 0.7812, 0.6, 0.7812, 0.6, 0.75, 0.6, 0.6563, 0.9, 0.625, 0.9, 0.625, 0.7, 0.6562, 0.7, 0.5938, 0.9, 0.5938, 1.0, 0.5625, 1.0, 0.5625, 0.9, 0.6562, 0.5, 0.6562, 0.6, 0.625, 0.6, 0.625, 0.5, 0.1562, 0.7, 0.125, 0.7, 0.125, 0.7, 0.1562, 0.7, 0.6875, 0.9, 0.6563, 0.9, 0.6562, 0.7, 0.6875, 0.7, 0.625, 0.9, 0.625, 1.0, 0.5938, 1.0, 0.5938, 0.9, 0.6875, 0.5, 0.6875, 0.6, 0.6562, 0.6, 0.6562, 0.5, 0.5625, 0.7, 0.5312, 0.7, 0.5312, 0.7, 0.5625, 0.7, 0.7188, 0.9, 0.6875, 0.9, 0.6875, 0.7, 0.7188, 0.7, 0.6563, 0.9, 0.6562, 1.0, 0.625, 1.0, 0.625, 0.9, 0.7188, 0.5, 0.7188, 0.6, 0.6875, 0.6, 0.6875, 0.5, 0.9688, 0.7, 0.9375, 0.7, 0.9375, 0.7, 0.9688, 0.7, 0.75, 0.9, 0.7188, 0.9, 0.7188, 0.7, 0.75, 0.7, 0.6875, 0.9, 0.6875, 1.0, 0.6562, 1.0, 0.6563, 0.9, 0.75, 0.5, 0.75, 0.6, 0.7188, 0.6, 0.7188, 0.5, 0.125, 0.6, 0.1562, 0.6, 0.1562, 0.6, 0.125, 0.6, 0.7812, 0.9, 0.75, 0.9, 0.75, 0.7, 0.7812, 0.7, 0.7188, 0.9, 0.7188, 1.0, 0.6875, 1.0, 0.6875, 0.9, 0.7812, 0.5, 0.7812, 0.6, 0.75, 0.6, 0.75, 0.5, 0.5312, 0.6, 0.5625, 0.6, 0.5625, 0.6, 0.5312, 0.6, 0.8125, 0.9, 0.7812, 0.9, 0.7812, 0.7, 0.8125, 0.7, 0.75, 0.9, 0.75, 1.0, 0.7188, 1.0, 0.7188, 0.9, 0.8125, 0.5, 0.8125, 0.6, 0.7812, 0.6, 0.7812, 0.5, 0.9375, 0.6, 0.9688, 0.6, 0.9688, 0.6, 0.9375, 0.6, 0.8438, 0.9, 0.8125, 0.9, 0.8125, 0.7, 0.8437, 0.7, 0.7812, 0.9, 0.7812, 1.0, 0.75, 1.0, 0.75, 0.9, 0.8438, 0.5, 0.8438, 0.6, 0.8125, 0.6, 0.8125, 0.5, 0.3438, 0.7, 0.3125, 0.7, 0.3125, 0.7, 0.3438, 0.7, 0.875, 0.9, 0.8438, 0.9, 0.8437, 0.7, 0.875, 0.7, 0.8125, 0.9, 0.8125, 1.0, 0.7812, 1.0, 0.7812, 0.9, 0.875, 0.5, 0.875, 0.6, 0.8438, 0.6, 0.8438, 0.5, 0.75, 0.7, 0.7188, 0.7, 0.7188, 0.7, 0.75, 0.7, 0.9062, 0.9, 0.875, 0.9, 0.875, 0.7, 0.9062, 0.7, 0.8438, 0.9, 0.8438, 1.0, 0.8125, 1.0, 0.8125, 0.9, 0.9062, 0.5, 0.9062, 0.6, 0.875, 0.6, 0.875, 0.5, 0.3125, 0.6, 0.3438, 0.6, 0.3438, 0.6, 0.3125, 0.6, 0.9375, 0.9, 0.9062, 0.9, 0.9062, 0.7, 0.9375, 0.7, 0.875, 0.9, 0.875, 1.0, 0.8438, 1.0, 0.8438, 0.9, 0.9375, 0.5, 0.9375, 0.6, 0.9062, 0.6, 0.9062, 0.5, 0.7188, 0.6, 0.75, 0.6, 0.75, 0.6, 0.7188, 0.6, 0.9688, 0.9, 0.9375, 0.9, 0.9375, 0.7, 0.9688, 0.7, 0.9062, 0.9, 0.9062, 1.0, 0.875, 1.0, 0.875, 0.9, 0.9688, 0.5, 0.9688, 0.6, 0.9375, 0.6, 0.9375, 0.5, 0.125, 0.7, 0.09375, 0.7, 0.09375, 0.7, 0.125, 0.7, 1.0, 0.7, 1.0, 0.9, 0.9688, 0.9, 0.9688, 0.7, 0.9375, 0.9, 0.9375, 1.0, 0.9062, 1.0, 0.9062, 0.9, 1.0, 0.5, 1.0, 0.6, 0.9688, 0.6, 0.9688, 0.5, 0.5312, 0.7, 0.5, 0.7, 0.5, 0.7, 0.5312, 0.7, 1.0, 0.9, 1.0, 1.0, 0.9688, 1.0, 0.9688, 0.9, 0.9688, 0.9, 0.9688, 1.0, 0.9375, 1.0, 0.9375, 0.9, 0.03125, 0.6, 0.03125, 0.7, 0.0, 0.7, 0.0, 0.6, 0.0625, 0.6, 0.0625, 0.7, 0.03125, 0.7, 0.03125, 0.6, 0.09375, 0.6, 0.09375, 0.7, 0.0625, 0.7, 0.0625, 0.6, 0.125, 0.6, 0.125, 0.7, 0.09375, 0.7, 0.09375, 0.6, 0.1562, 0.6, 0.1562, 0.7, 0.125, 0.7, 0.125, 0.6, 0.1875, 0.6, 0.1875, 0.7, 0.1562, 0.7, 0.1562, 0.6, 0.2188, 0.6, 0.2188, 0.7, 0.1875, 0.7, 0.1875, 0.6, 0.25, 0.6, 0.25, 0.7, 0.2188, 0.7, 0.2188, 0.6, 0.2812, 0.6, 0.2812, 0.7, 0.25, 0.7, 0.25, 0.6, 0.3125, 0.6, 0.3125, 0.7, 0.2812, 0.7, 0.2812, 0.6, 0.3438, 0.6, 0.3438, 0.7, 0.3125, 0.7, 0.3125, 0.6, 0.375, 0.6, 0.375, 0.7, 0.3438, 0.7, 0.3438, 0.6, 0.4062, 0.6, 0.4062, 0.7, 0.375, 0.7, 0.375, 0.6, 0.4375, 0.6, 0.4375, 0.7, 0.4062, 0.7, 0.4062, 0.6, 0.4688, 0.6, 0.4688, 0.7, 0.4375, 0.7, 0.4375, 0.6, 0.5, 0.6, 0.5, 0.7, 0.4688, 0.7, 0.4688, 0.6, 0.5312, 0.6, 0.5312, 0.7, 0.5, 0.7, 0.5, 0.6, 0.5625, 0.6, 0.5625, 0.7, 0.5312, 0.7, 0.5312, 0.6, 0.5938, 0.6, 0.5938, 0.7, 0.5625, 0.7, 0.5625, 0.6, 0.625, 0.6, 0.625, 0.7, 0.5938, 0.7, 0.5938, 0.6, 0.6562, 0.6, 0.6562, 0.7, 0.625, 0.7, 0.625, 0.6, 0.6875, 0.6, 0.6875, 0.7, 0.6562, 0.7, 0.6562, 0.6, 0.7188, 0.6, 0.7188, 0.7, 0.6875, 0.7, 0.6875, 0.6, 0.75, 0.6, 0.75, 0.7, 0.7188, 0.7, 0.7188, 0.6, 0.7812, 0.6, 0.7812, 0.7, 0.75, 0.7, 0.75, 0.6, 0.8125, 0.6, 0.8125, 0.7, 0.7812, 0.7, 0.7812, 0.6, 0.8438, 0.6, 0.8437, 0.7, 0.8125, 0.7, 0.8125, 0.6, 0.875, 0.6, 0.875, 0.7, 0.8437, 0.7, 0.8438, 0.6, 0.9062, 0.6, 0.9062, 0.7, 0.875, 0.7, 0.875, 0.6, 0.9375, 0.6, 0.9375, 0.7, 0.9062, 0.7, 0.9062, 0.6, 0.9688, 0.6, 0.9688, 0.7, 0.9375, 0.7, 0.9375, 0.6, 1.0, 0.6, 1.0, 0.7, 0.9688, 0.7, 0.9688, 0.6, 0.0, 0.6, 0.03125, 0.6, 0.03125, 0.6, 0.0, 0.6, 0.8437, 0.7, 0.8125, 0.7, 0.8125, 0.7, 0.8437, 0.7, 0.4375, 0.7, 0.4062, 0.7, 0.4062, 0.7, 0.4375, 0.7, 0.03125, 0.7, 0.0, 0.7, 0.0, 0.7, 0.03125, 0.7, 0.625, 0.6, 0.6562, 0.6, 0.6562, 0.6, 0.625, 0.6, 0.2188, 0.6, 0.25, 0.6, 0.25, 0.6, 0.2188, 0.6, 0.6562, 0.7, 0.625, 0.7, 0.625, 0.7, 0.6562, 0.7, 0.25, 0.7, 0.2188, 0.7, 0.2188, 0.7, 0.25, 0.7, 0.8438, 0.6, 0.875, 0.6, 0.875, 0.6, 0.8438, 0.6, 0.4375, 0.6, 0.4688, 0.6, 0.4688, 0.6, 0.4375, 0.6, 0.03125, 0.6, 0.0625, 0.6, 0.0625, 0.6, 0.03125, 0.6, 0.875, 0.7, 0.8437, 0.7, 0.8437, 0.7, 0.875, 0.7, 0.4688, 0.7, 0.4375, 0.7, 0.4375, 0.7, 0.4688, 0.7, 0.0625, 0.7, 0.03125, 0.7, 0.03125, 0.7, 0.0625, 0.7, 0.6562, 0.6, 0.6875, 0.6, 0.6875, 0.6, 0.6562, 0.6, 0.25, 0.6, 0.2812, 0.6, 0.2812, 0.6, 0.25, 0.6, 0.6875, 0.7, 0.6562, 0.7, 0.6562, 0.7, 0.6875, 0.7, 0.2812, 0.7, 0.25, 0.7, 0.25, 0.7, 0.2812, 0.7, 0.875, 0.6, 0.9062, 0.6, 0.9062, 0.6, 0.875, 0.6, 0.4688, 0.6, 0.5, 0.6, 0.5, 0.6, 0.4688, 0.6, 0.0625, 0.6, 0.09375, 0.6, 0.09375, 0.6, 0.0625, 0.6, 0.9062, 0.7, 0.875, 0.7, 0.875, 0.7, 0.9062, 0.7, 0.5, 0.7, 0.4688, 0.7, 0.4688, 0.7, 0.5, 0.7, 0.09375, 0.7, 0.0625, 0.7, 0.0625, 0.7, 0.09375, 0.7, 0.6875, 0.6, 0.7188, 0.6, 0.7188, 0.6, 0.6875, 0.6, 0.2812, 0.6, 0.3125, 0.6, 0.3125, 0.6, 0.2812, 0.6, 0.7188, 0.7, 0.6875, 0.7, 0.6875, 0.7, 0.7188, 0.7, 0.3125, 0.7, 0.2812, 0.7, 0.2812, 0.7, 0.3125, 0.7, 0.9062, 0.6, 0.9375, 0.6, 0.9375, 0.6, 0.9062, 0.6, 0.5, 0.6, 0.5312, 0.6, 0.5312, 0.6, 0.5, 0.6, 0.09375, 0.6, 0.125, 0.6, 0.125, 0.6, 0.09375, 0.6, 0.9375, 0.7, 0.9062, 0.7, 0.9062, 0.7, 0.9375, 0.7, 0.03125, 0.9, 0.0, 0.9, 0.0, 0.7, 0.03125, 0.7, 0.8433, 1.0, 0.842, 1.0, 0.842, 1.0, 0.8433, 1.0, 0.1254, 1.0, 0.1268, 1.0, 0.03125, 1.0, 0.0625, 1.0, 0.1426, 1.0, 0.1254, 1.0, 0.0625, 1.0, 0.09375, 1.0, 0.1652, 1.0, 0.1426, 1.0, 0.09375, 1.0, 0.125, 1.0, 0.1901, 1.0, 0.1652, 1.0, 0.125, 1.0, 0.1562, 1.0, 0.2163, 1.0, 0.1901, 1.0, 0.1562, 1.0, 0.1875, 1.0, 0.2433, 1.0, 0.2163, 1.0, 0.1875, 1.0, 0.2188, 1.0, 0.2709, 1.0, 0.2433, 1.0, 0.2188, 1.0, 0.25, 1.0, 0.2988, 1.0, 0.2709, 1.0, 0.25, 1.0, 0.2812, 1.0, 0.327, 1.0, 0.2988, 1.0, 0.2812, 1.0, 0.3125, 1.0, 0.3553, 1.0, 0.327, 1.0, 0.3125, 1.0, 0.3438, 1.0, 0.3839, 1.0, 0.3553, 1.0, 0.3438, 1.0, 0.375, 1.0, 0.4125, 1.0, 0.3839, 1.0, 0.375, 1.0, 0.4062, 1.0, 0.4412, 1.0, 0.4125, 1.0, 0.4062, 1.0, 0.4375, 1.0, 0.47, 1.0, 0.4412, 1.0, 0.4375, 1.0, 0.4688, 1.0, 0.4988, 1.0, 0.47, 1.0, 0.4688, 1.0, 0.5, 1.0, 0.5275, 1.0, 0.4988, 1.0, 0.5, 1.0, 0.5312, 1.0, 0.5562, 1.0, 0.5275, 1.0, 0.5312, 1.0, 0.5625, 1.0, 0.5849, 1.0, 0.5562, 1.0, 0.5625, 1.0, 0.5938, 1.0, 0.6134, 1.0, 0.5849, 1.0, 0.5938, 1.0, 0.625, 1.0, 0.6418, 1.0, 0.6134, 1.0, 0.625, 1.0, 0.6562, 1.0, 0.67, 1.0, 0.6418, 1.0, 0.6562, 1.0, 0.6875, 1.0, 0.6979, 1.0, 0.67, 1.0, 0.6875, 1.0, 0.7188, 1.0, 0.7254, 1.0, 0.6979, 1.0, 0.7188, 1.0, 0.75, 1.0, 0.7524, 1.0, 0.7254, 1.0, 0.75, 1.0, 0.7812, 1.0, 0.7786, 1.0, 0.7524, 1.0, 0.7812, 1.0, 0.8125, 1.0, 0.8036, 1.0, 0.7786, 1.0, 0.8125, 1.0, 0.8438, 1.0, 0.8261, 1.0, 0.8036, 1.0, 0.8438, 1.0, 0.875, 1.0, 0.8433, 1.0, 0.8261, 1.0, 0.875, 1.0, 0.9062, 1.0, 0.842, 1.0, 0.8433, 1.0, 0.9062, 1.0, 0.9375, 1.0, 0.7085, 1.0, 0.842, 1.0, 0.9375, 1.0, 0.9688, 1.0, 0.2603, 1.0, 0.7085, 1.0, 0.9688, 1.0, 0.0, 1.0, 0.1268, 1.0, 0.2603, 1.0, 0.0, 1.0, 0.03125, 1.0, 0.2603, 1.0, 0.1268, 1.0, 0.1268, 1.0, 0.2603, 1.0, 0.4988, 1.0, 0.5275, 1.0, 0.5275, 1.0, 0.4988, 1.0, 0.1426, 1.0, 0.1652, 1.0, 0.1652, 1.0, 0.1426, 1.0, 0.842, 1.0, 0.7085, 1.0, 0.7085, 1.0, 0.842, 1.0, 0.5275, 1.0, 0.5562, 1.0, 0.5562, 1.0, 0.5275, 1.0, 0.1652, 1.0, 0.1901, 1.0, 0.1901, 1.0, 0.1652, 1.0, 0.7085, 1.0, 0.2603, 1.0, 0.2603, 1.0, 0.7085, 1.0, 0.5562, 1.0, 0.5849, 1.0, 0.5849, 1.0, 0.5562, 1.0, 0.1901, 1.0, 0.2163, 1.0, 0.2163, 1.0, 0.1901, 1.0, 0.5849, 1.0, 0.6134, 1.0, 0.6134, 1.0, 0.5849, 1.0, 0.2163, 1.0, 0.2433, 1.0, 0.2433, 1.0, 0.2163, 1.0, 0.1254, 1.0, 0.1426, 1.0, 0.1426, 1.0, 0.1254, 1.0, 0.6134, 1.0, 0.6418, 1.0, 0.6418, 1.0, 0.6134, 1.0, 0.2433, 1.0, 0.2709, 1.0, 0.2709, 1.0, 0.2433, 1.0, 0.6418, 1.0, 0.67, 1.0, 0.67, 1.0, 0.6418, 1.0, 0.2709, 1.0, 0.2988, 1.0, 0.2988, 1.0, 0.2709, 1.0, 0.67, 1.0, 0.6979, 1.0, 0.6979, 1.0, 0.67, 1.0, 0.2988, 1.0, 0.327, 1.0, 0.327, 1.0, 0.2988, 1.0, 0.6979, 1.0, 0.7254, 1.0, 0.7254, 1.0, 0.6979, 1.0, 0.327, 1.0, 0.3553, 1.0, 0.3553, 1.0, 0.327, 1.0, 0.7254, 1.0, 0.7524, 1.0, 0.7524, 1.0, 0.7254, 1.0, 0.3553, 1.0, 0.3839, 1.0, 0.3839, 1.0, 0.3553, 1.0, 0.7524, 1.0, 0.7786, 1.0, 0.7786, 1.0, 0.7524, 1.0, 0.3839, 1.0, 0.4125, 1.0, 0.4125, 1.0, 0.3839, 1.0, 0.7786, 1.0, 0.8036, 1.0, 0.8036, 1.0, 0.7786, 1.0, 0.4125, 1.0, 0.4412, 1.0, 0.4412, 1.0, 0.4125, 1.0, 0.8036, 1.0, 0.8261, 1.0, 0.8261, 1.0, 0.8036, 1.0, 0.4412, 1.0, 0.47, 1.0, 0.47, 1.0, 0.4412, 1.0, 0.8261, 1.0, 0.8433, 1.0, 0.8433, 1.0, 0.8261, 1.0, 0.47, 1.0, 0.4988, 1.0, 0.4988, 1.0, 0.47, 1.0, 0.5407, 1.0, 0.5514, 1.0, 0.5514, 1.0, 0.5407, 1.0, 0.1268, 1.0, 0.1254, 1.0, 0.1258, 1.0, 0.1296, 1.0, 0.1296, 1.0, 0.1258, 1.0, 0.2795, 1.0, 0.328, 1.0, 0.1254, 1.0, 0.1426, 1.0, 0.1427, 1.0, 0.1258, 1.0, 0.1258, 1.0, 0.1427, 1.0, 0.2627, 1.0, 0.2795, 1.0, 0.1426, 1.0, 0.1652, 1.0, 0.1652, 1.0, 0.1427, 1.0, 0.1427, 1.0, 0.1652, 1.0, 0.2625, 1.0, 0.2627, 1.0, 0.1652, 1.0, 0.1901, 1.0, 0.1901, 1.0, 0.1652, 1.0, 0.1652, 1.0, 0.1901, 1.0, 0.2711, 1.0, 0.2625, 1.0, 0.1901, 1.0, 0.2163, 1.0, 0.2163, 1.0, 0.1901, 1.0, 0.1901, 1.0, 0.2163, 1.0, 0.2847, 1.0, 0.2711, 1.0, 0.2163, 1.0, 0.2433, 1.0, 0.2433, 1.0, 0.2163, 1.0, 0.2163, 1.0, 0.2433, 1.0, 0.3012, 1.0, 0.2847, 1.0, 0.2433, 1.0, 0.2709, 1.0, 0.2709, 1.0, 0.2433, 1.0, 0.2433, 1.0, 0.2709, 1.0, 0.3198, 1.0, 0.3012, 1.0, 0.2709, 1.0, 0.2988, 1.0, 0.2988, 1.0, 0.2709, 1.0, 0.2709, 1.0, 0.2988, 1.0, 0.3398, 1.0, 0.3198, 1.0, 0.2988, 1.0, 0.327, 1.0, 0.327, 1.0, 0.2988, 1.0, 0.2988, 1.0, 0.327, 1.0, 0.3607, 1.0, 0.3398, 1.0, 0.327, 1.0, 0.3553, 1.0, 0.3553, 1.0, 0.327, 1.0, 0.327, 1.0, 0.3553, 1.0, 0.3824, 1.0, 0.3607, 1.0, 0.3553, 1.0, 0.3839, 1.0, 0.3839, 1.0, 0.3553, 1.0, 0.3553, 1.0, 0.3839, 1.0, 0.4046, 1.0, 0.3824, 1.0, 0.3839, 1.0, 0.4125, 1.0, 0.4125, 1.0, 0.3839, 1.0, 0.3839, 1.0, 0.4125, 1.0, 0.4271, 1.0, 0.4046, 1.0, 0.4125, 1.0, 0.4412, 1.0, 0.4412, 1.0, 0.4125, 1.0, 0.4125, 1.0, 0.4412, 1.0, 0.4499, 1.0, 0.4271, 1.0, 0.4412, 1.0, 0.47, 1.0, 0.47, 1.0, 0.4412, 1.0, 0.4412, 1.0, 0.47, 1.0, 0.4729, 1.0, 0.4499, 1.0, 0.47, 1.0, 0.4988, 1.0, 0.4988, 1.0, 0.47, 1.0, 0.47, 1.0, 0.4988, 1.0, 0.4959, 1.0, 0.4729, 1.0, 0.4988, 1.0, 0.5275, 1.0, 0.5275, 1.0, 0.4988, 1.0, 0.4988, 1.0, 0.5275, 1.0, 0.5188, 1.0, 0.4959, 1.0, 0.5275, 1.0, 0.5562, 1.0, 0.5562, 1.0, 0.5275, 1.0, 0.5275, 1.0, 0.5562, 1.0, 0.5416, 1.0, 0.5188, 1.0, 0.5562, 1.0, 0.5849, 1.0, 0.5849, 1.0, 0.5562, 1.0, 0.5562, 1.0, 0.5849, 1.0, 0.5642, 1.0, 0.5416, 1.0, 0.5849, 1.0, 0.6134, 1.0, 0.6134, 1.0, 0.5849, 1.0, 0.5849, 1.0, 0.6134, 1.0, 0.5864, 1.0, 0.5642, 1.0, 0.6134, 1.0, 0.6418, 1.0, 0.6418, 1.0, 0.6134, 1.0, 0.6134, 1.0, 0.6418, 1.0, 0.608, 1.0, 0.5864, 1.0, 0.6418, 1.0, 0.67, 1.0, 0.67, 1.0, 0.6418, 1.0, 0.6418, 1.0, 0.67, 1.0, 0.629, 1.0, 0.608, 1.0, 0.67, 1.0, 0.6979, 1.0, 0.6979, 1.0, 0.67, 1.0, 0.67, 1.0, 0.6979, 1.0, 0.6489, 1.0, 0.629, 1.0, 0.6979, 1.0, 0.7254, 1.0, 0.7254, 1.0, 0.6979, 1.0, 0.6979, 1.0, 0.7254, 1.0, 0.6675, 1.0, 0.6489, 1.0, 0.7254, 1.0, 0.7524, 1.0, 0.7524, 1.0, 0.7254, 1.0, 0.7254, 1.0, 0.7524, 1.0, 0.6841, 1.0, 0.6675, 1.0, 0.7524, 1.0, 0.7786, 1.0, 0.7786, 1.0, 0.7524, 1.0, 0.7524, 1.0, 0.7786, 1.0, 0.6976, 1.0, 0.6841, 1.0, 0.7786, 1.0, 0.8036, 1.0, 0.8035, 1.0, 0.7786, 1.0, 0.7786, 1.0, 0.8035, 1.0, 0.7062, 1.0, 0.6976, 1.0, 0.8036, 1.0, 0.8261, 1.0, 0.826, 1.0, 0.8035, 1.0, 0.8035, 1.0, 0.826, 1.0, 0.7061, 1.0, 0.7062, 1.0, 0.8261, 1.0, 0.8433, 1.0, 0.8429, 1.0, 0.826, 1.0, 0.826, 1.0, 0.8429, 1.0, 0.6893, 1.0, 0.7061, 1.0, 0.8433, 1.0, 0.842, 1.0, 0.8392, 1.0, 0.8429, 1.0, 0.8429, 1.0, 0.8392, 1.0, 0.6407, 1.0, 0.6893, 1.0, 0.842, 1.0, 0.7085, 1.0, 0.7018, 1.0, 0.8392, 1.0, 0.8392, 1.0, 0.7018, 1.0, 0.5456, 1.0, 0.6407, 1.0, 0.7085, 1.0, 0.2603, 1.0, 0.267, 1.0, 0.7018, 1.0, 0.7018, 1.0, 0.267, 1.0, 0.4232, 1.0, 0.5456, 1.0, 0.2603, 1.0, 0.1268, 1.0, 0.1296, 1.0, 0.267, 1.0, 0.267, 1.0, 0.1296, 1.0, 0.328, 1.0, 0.4232, 1.0, 0.1268, 1.0, 0.1254, 1.0, 0.1254, 1.0, 0.1268, 1.0, 0.4236, 1.0, 0.4451, 1.0, 0.328, 1.0, 0.2795, 1.0, 0.4076, 1.0, 0.4236, 1.0, 0.2795, 1.0, 0.2627, 1.0, 0.3974, 1.0, 0.4076, 1.0, 0.2627, 1.0, 0.2625, 1.0, 0.3924, 1.0, 0.3974, 1.0, 0.2625, 1.0, 0.2711, 1.0, 0.3917, 1.0, 0.3924, 1.0, 0.2711, 1.0, 0.2847, 1.0, 0.3946, 1.0, 0.3917, 1.0, 0.2847, 1.0, 0.3012, 1.0, 0.4002, 1.0, 0.3946, 1.0, 0.3012, 1.0, 0.3198, 1.0, 0.408, 1.0, 0.4002, 1.0, 0.3198, 1.0, 0.3398, 1.0, 0.4174, 1.0, 0.408, 1.0, 0.3398, 1.0, 0.3607, 1.0, 0.4281, 1.0, 0.4174, 1.0, 0.3607, 1.0, 0.3824, 1.0, 0.4397, 1.0, 0.4281, 1.0, 0.3824, 1.0, 0.4046, 1.0, 0.452, 1.0, 0.4397, 1.0, 0.4046, 1.0, 0.4271, 1.0, 0.4648, 1.0, 0.452, 1.0, 0.4271, 1.0, 0.4499, 1.0, 0.4778, 1.0, 0.4648, 1.0, 0.4499, 1.0, 0.4729, 1.0, 0.4909, 1.0, 0.4778, 1.0, 0.4729, 1.0, 0.4959, 1.0, 0.504, 1.0, 0.4909, 1.0, 0.4959, 1.0, 0.5188, 1.0, 0.5168, 1.0, 0.504, 1.0, 0.5188, 1.0, 0.5416, 1.0, 0.5291, 1.0, 0.5168, 1.0, 0.5416, 1.0, 0.5642, 1.0, 0.5407, 1.0, 0.5291, 1.0, 0.5642, 1.0, 0.5864, 1.0, 0.5514, 1.0, 0.5407, 1.0, 0.5864, 1.0, 0.608, 1.0, 0.5608, 1.0, 0.5514, 1.0, 0.608, 1.0, 0.629, 1.0, 0.5685, 1.0, 0.5608, 1.0, 0.629, 1.0, 0.6489, 1.0, 0.5741, 1.0, 0.5685, 1.0, 0.6489, 1.0, 0.6675, 1.0, 0.577, 1.0, 0.5741, 1.0, 0.6675, 1.0, 0.6841, 1.0, 0.5764, 1.0, 0.577, 1.0, 0.6841, 1.0, 0.6976, 1.0, 0.5714, 1.0, 0.5764, 1.0, 0.6976, 1.0, 0.7062, 1.0, 0.5612, 1.0, 0.5714, 1.0, 0.7062, 1.0, 0.7061, 1.0, 0.5452, 1.0, 0.5612, 1.0, 0.7061, 1.0, 0.6893, 1.0, 0.5236, 1.0, 0.5452, 1.0, 0.6893, 1.0, 0.6407, 1.0, 0.498, 1.0, 0.5236, 1.0, 0.6407, 1.0, 0.5456, 1.0, 0.4708, 1.0, 0.498, 1.0, 0.5456, 1.0, 0.4232, 1.0, 0.4451, 1.0, 0.4708, 1.0, 0.4232, 1.0, 0.328, 1.0, 0.4451, 1.0, 0.4236, 1.0, 0.4076, 1.0, 0.3974, 1.0, 0.3924, 1.0, 0.3917, 1.0, 0.3946, 1.0, 0.4002, 1.0, 0.408, 1.0, 0.4174, 1.0, 0.4281, 1.0, 0.4397, 1.0, 0.452, 1.0, 0.4648, 1.0, 0.4778, 1.0, 0.4909, 1.0, 0.504, 1.0, 0.5168, 1.0, 0.5291, 1.0, 0.5407, 1.0, 0.5514, 1.0, 0.5608, 1.0, 0.5685, 1.0, 0.5741, 1.0, 0.577, 1.0, 0.5764, 1.0, 0.5714, 1.0, 0.5612, 1.0, 0.5452, 1.0, 0.5236, 1.0, 0.498, 1.0, 0.4708, 1.0, 0.3946, 1.0, 0.4002, 1.0, 0.4002, 1.0, 0.3946, 1.0, 0.5514, 1.0, 0.5608, 1.0, 0.5608, 1.0, 0.5514, 1.0, 0.4002, 1.0, 0.408, 1.0, 0.408, 1.0, 0.4002, 1.0, 0.5608, 1.0, 0.5685, 1.0, 0.5685, 1.0, 0.5608, 1.0, 0.408, 1.0, 0.4174, 1.0, 0.4174, 1.0, 0.408, 1.0, 0.5685, 1.0, 0.5741, 1.0, 0.5741, 1.0, 0.5685, 1.0, 0.4174, 1.0, 0.4281, 1.0, 0.4281, 1.0, 0.4174, 1.0, 0.5741, 1.0, 0.577, 1.0, 0.577, 1.0, 0.5741, 1.0, 0.4281, 1.0, 0.4397, 1.0, 0.4397, 1.0, 0.4281, 1.0, 0.577, 1.0, 0.5764, 1.0, 0.5764, 1.0, 0.577, 1.0, 0.4397, 1.0, 0.452, 1.0, 0.452, 1.0, 0.4397, 1.0, 0.5764, 1.0, 0.5714, 1.0, 0.5714, 1.0, 0.5764, 1.0, 0.452, 1.0, 0.4648, 1.0, 0.4648, 1.0, 0.452, 1.0, 0.5714, 1.0, 0.5612, 1.0, 0.5612, 1.0, 0.5714, 1.0, 0.4648, 1.0, 0.4778, 1.0, 0.4778, 1.0, 0.4648, 1.0, 0.4451, 1.0, 0.4236, 1.0, 0.4236, 1.0, 0.4451, 1.0, 0.5612, 1.0, 0.5452, 1.0, 0.5452, 1.0, 0.5612, 1.0, 0.4778, 1.0, 0.4909, 1.0, 0.4909, 1.0, 0.4778, 1.0, 0.4236, 1.0, 0.4076, 1.0, 0.4076, 1.0, 0.4236, 1.0, 0.5452, 1.0, 0.5236, 1.0, 0.5236, 1.0, 0.5452, 1.0, 0.4909, 1.0, 0.504, 1.0, 0.504, 1.0, 0.4909, 1.0, 0.4076, 1.0, 0.3974, 1.0, 0.3974, 1.0, 0.4076, 1.0, 0.5236, 1.0, 0.498, 1.0, 0.498, 1.0, 0.5236, 1.0, 0.504, 1.0, 0.5168, 1.0, 0.5168, 1.0, 0.504, 1.0, 0.3974, 1.0, 0.3924, 1.0, 0.3924, 1.0, 0.3974, 1.0, 0.498, 1.0, 0.4708, 1.0, 0.4708, 1.0, 0.498, 1.0, 0.5168, 1.0, 0.5291, 1.0, 0.5291, 1.0, 0.5168, 1.0, 0.3924, 1.0, 0.3917, 1.0, 0.3917, 1.0, 0.3924, 1.0, 0.4708, 1.0, 0.4451, 1.0, 0.4451, 1.0, 0.4708, 1.0, 0.5291, 1.0, 0.5407, 1.0, 0.5407, 1.0, 0.5291, 1.0, 0.3917, 1.0, 0.3946, 1.0, 0.3946, 1.0, 0.3917, 1.0, 0.375, 0.0, 0.625, 0.0, 0.625, 0.25, 0.375, 0.25, 0.375, 0.25, 0.625, 0.25, 0.625, 0.5, 0.375, 0.5, 0.375, 0.5, 0.625, 0.5, 0.625, 0.75, 0.375, 0.75, 0.375, 0.75, 0.625, 0.75, 0.625, 1.0, 0.375, 1.0, 0.125, 0.5, 0.375, 0.5, 0.375, 0.75, 0.125, 0.75, 0.625, 0.5, 0.875, 0.5, 0.875, 0.75, 0.625, 0.75])
me_cylinder.use_remesh_fix_poles = True
me_cylinder.use_remesh_preserve_attributes = False
me_cylinder.update()

# ---- objects
ob_light = bpy.data.objects.new('Light', light_light)
ob_camera = bpy.data.objects.new('Camera', cam_camera)
ob_empty = bpy.data.objects.new('Empty', None)
ob_empty_001 = bpy.data.objects.new('Empty.001', None)
ob_cylinder = bpy.data.objects.new('Cylinder', me_cylinder)

# ---- transforms, parenting, visibility, modifiers, constraints
ob_light.location = (4.076, 1.005, 5.904)
ob_light.rotation_euler = (0.6503, 0.05522, 1.866)
ob_light.lock_rotations_4d = False
ob_light.empty_display_type = 'ARROWS'
ob_light.color = (0.0, 0.0, 0.0, 0.0)
ob_light.lineart.crease_threshold = 0.0
ob_camera.location = (7.359, -6.926, 4.958)
ob_camera.rotation_euler = (1.109, 0.0, 0.8149)
ob_camera.lock_rotations_4d = False
ob_camera.empty_display_type = 'ARROWS'
ob_camera.color = (0.0, 0.0, 0.0, 0.0)
ob_camera.display_type = 'WIRE'
ob_camera.lineart.crease_threshold = 0.0
ob_empty.location = (-3.808, 3.87, 0.0)
ob_empty.rotation_euler = (1.571, 0.0, 1.571)
ob_empty.empty_display_type = 'IMAGE'
ob_empty.empty_display_size = 5.0
ob_empty_001.location = (-3.083, 0.0, 0.0)
ob_empty_001.rotation_euler = (1.571, 0.0, 0.0)
ob_empty_001.empty_display_type = 'IMAGE'
ob_empty_001.empty_display_size = 5.0
ob_cylinder.location = (0.0, 0.0, -0.3852)

# ---- collection membership
col_collection.objects.link(ob_light)
col_collection.objects.link(ob_camera)
col_collection.objects.link(ob_empty)
col_collection.objects.link(ob_empty_001)
col_collection.objects.link(ob_cylinder)

# ---- scene / render settings (as saved in the file)
scene.camera = ob_camera
scene.frame_start = 1; scene.frame_end = 250; scene.frame_set(1)
scene.render.engine = 'BLENDER_EEVEE_NEXT'
scene.cycles.sampling_pattern = 'TABULATED_SOBOL'
scene.cycles.use_light_tree = False
scene.view_settings.view_transform = 'Filmic'
bpy.context.view_layer.update()
